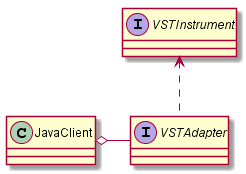

The diagram above was rendered by PlantUML. Its source (embedded in the PNG):
@startuml
class JavaClient
interface VSTInstrument
interface VSTAdapter

JavaClient o- VSTAdapter
VSTInstrument <.. VSTAdapter
@enduml